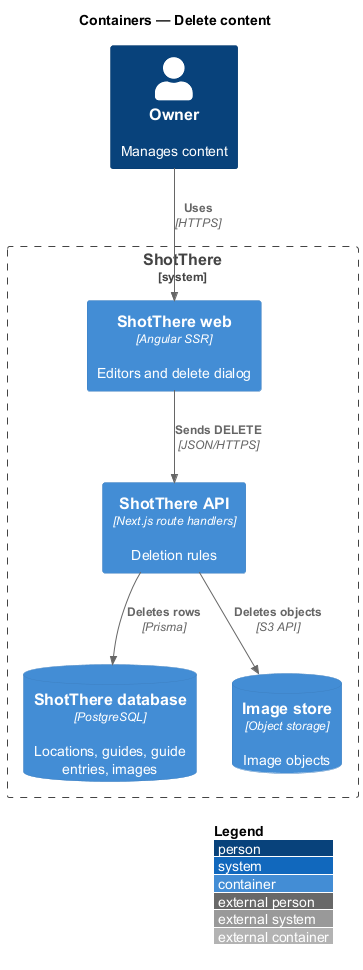

The diagram above was rendered by PlantUML. Its source (embedded in the PNG):
@startuml
!include <C4/C4_Container>
LAYOUT_WITH_LEGEND()
title Containers — Delete content

Person(owner, "Owner", "Manages content")
System_Boundary(shotthere, "ShotThere") {
  Container(web, "ShotThere web", "Angular SSR", "Editors and delete dialog")
  Container(api, "ShotThere API", "Next.js route handlers", "Deletion rules")
  ContainerDb(db, "ShotThere database", "PostgreSQL", "Locations, guides, guide entries, images")
  ContainerDb(storage, "Image store", "Object storage", "Image objects")
}
Rel(owner, web, "Uses", "HTTPS")
Rel(web, api, "Sends DELETE", "JSON/HTTPS")
Rel(api, db, "Deletes rows", "Prisma")
Rel(api, storage, "Deletes objects", "S3 API")
@enduml